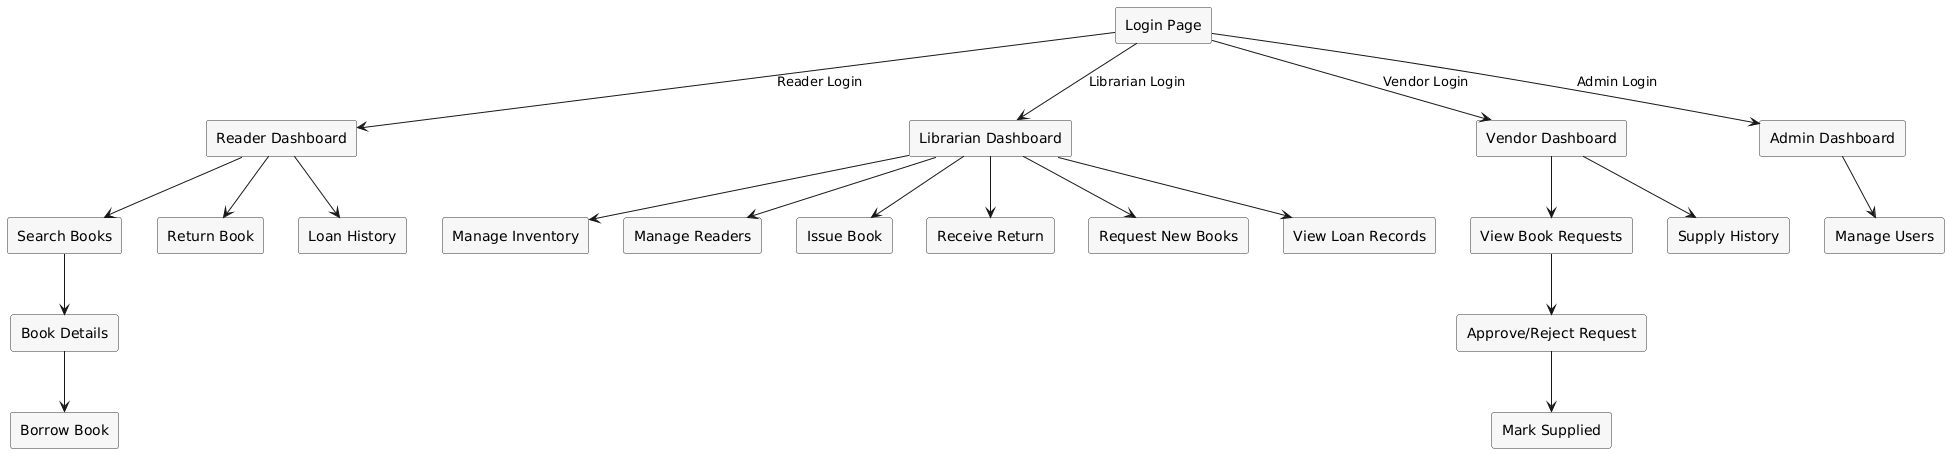

The diagram above was rendered by PlantUML. Its source (embedded in the PNG):
@startuml
skinparam rectangle {
  BackgroundColor #f7f7f7
  BorderColor #333
}

rectangle "Login Page" as Login

rectangle "Reader Dashboard" as ReaderDash
rectangle "Search Books" as SearchBooks
rectangle "Book Details" as BookDetails
rectangle "Borrow Book" as BorrowBook
rectangle "Return Book" as ReturnBook
rectangle "Loan History" as LoanHistory

rectangle "Librarian Dashboard" as LibDash
rectangle "Manage Inventory" as ManageInventory
rectangle "Manage Readers" as ManageReaders
rectangle "Issue Book" as IssueBook
rectangle "Receive Return" as ReceiveReturn
rectangle "Request New Books" as RequestBooks
rectangle "View Loan Records" as LoanRecords

rectangle "Vendor Dashboard" as VendorDash
rectangle "View Book Requests" as ViewReq
rectangle "Approve/Reject Request" as ApproveReject
rectangle "Mark Supplied" as MarkSupplied
rectangle "Supply History" as SupplyHistory

rectangle "Admin Dashboard" as AdminDash
rectangle "Manage Users" as ManageUsers

' ----------- Connections -----------

Login --> ReaderDash : Reader Login
Login --> LibDash : Librarian Login
Login --> VendorDash : Vendor Login
Login --> AdminDash : Admin Login

ReaderDash --> SearchBooks
SearchBooks --> BookDetails
BookDetails --> BorrowBook
ReaderDash --> ReturnBook
ReaderDash --> LoanHistory

LibDash --> ManageInventory
LibDash --> ManageReaders
LibDash --> IssueBook
LibDash --> ReceiveReturn
LibDash --> RequestBooks
LibDash --> LoanRecords

VendorDash --> ViewReq
ViewReq --> ApproveReject
ApproveReject --> MarkSupplied
VendorDash --> SupplyHistory

AdminDash --> ManageUsers
@enduml